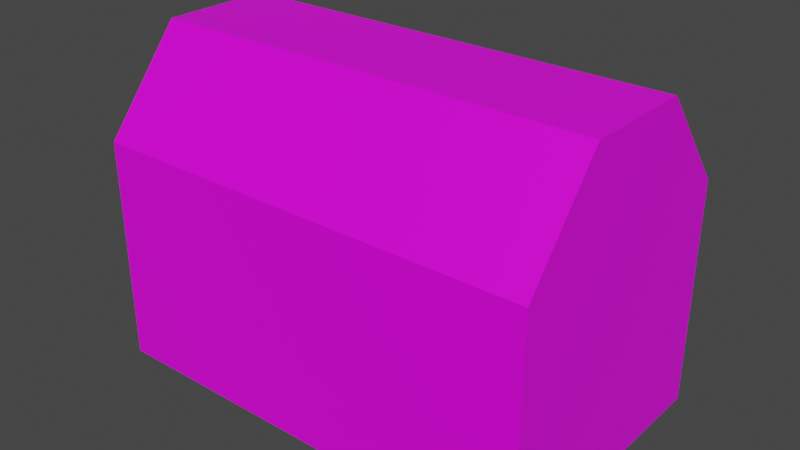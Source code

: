 # Source: Chest.blend  (saved by Blender 2.93.20; exported with 4.5.12 LTS)
import bpy
from mathutils import Matrix  # noqa: F401  (used for matrix-valued properties, if any)

bpy.ops.wm.read_factory_settings(use_empty=True)
scene = bpy.context.scene
scene.name = 'Scene'

# ---- images (referenced by path relative to the original .blend; pixels are not part of the script)
import os
ASSET_DIR = os.environ.get("B2B_ASSET_DIR", "")  # directory of the original .blend (textures are referenced by path, not embedded)
HERE = os.path.dirname(os.path.abspath(__file__))  # packed textures are extracted next to this script under _unpacked/

def load_image(name, relpath, width, height, colorspace="sRGB"):
    """Load a texture the original file referenced (path relative to the .blend, or extracted next to this script)."""
    p = next((c for c in (os.path.join(HERE, relpath), os.path.join(ASSET_DIR, relpath)) if relpath and os.path.exists(c)), "")
    if p:
        img = bpy.data.images.load(p, check_existing=True)
        img.name = name
    else:  # same state as the original file: an image datablock whose file is absent (Cycles renders it pink)
        img = bpy.data.images.new(name, width, height)
        img.source = "FILE"
        img.filepath = "//" + (relpath or name)
    img.colorspace_settings.name = colorspace
    return img
img_wood_png = load_image('wood.png', 'wood.png', 1024, 1024, 'sRGB')

# ---- materials (node trees are filled in below, after node groups)
mat_material = bpy.data.materials.new('Material')
mat_material.alpha_threshold = 0.0
mat_material.use_transparent_shadow = False
mat_material.line_color = (0.0, 0.0, 0.0, 1.0)

# ---- material node trees
mat_material.use_nodes = True; mat_material.node_tree.nodes.clear()
_N = mat_material.node_tree.nodes; _L = mat_material.node_tree.links
n0 = _N.new('ShaderNodeOutputMaterial'); n0.name = 'Material Output'; n0.location = (300, 300)
n1 = _N.new('ShaderNodeBsdfPrincipled'); n1.name = 'Principled BSDF'; n1.location = (10, 300)
n1.distribution = 'GGX'
n1.subsurface_method = 'BURLEY'
n1.inputs[2].default_value = 0.4
n1.inputs[3].default_value = 1.45
n1.inputs[27].default_value = (0.0, 0.0, 0.0, 1.0)
n1.inputs[28].default_value = 1.0
n2 = _N.new('ShaderNodeTexImage'); n2.name = 'Image Texture'; n2.location = (-280, 280)
n2.image = img_wood_png
n2.interpolation = 'Closest'
_L.new(n1.outputs[0], n0.inputs[0])
_L.new(n2.outputs[0], n1.inputs[0])
n0.is_active_output = True

# ---- world
world_world = bpy.data.worlds.new('World'); scene.world = world_world
world_world.use_nodes = True; world_world.node_tree.nodes.clear()
_N = world_world.node_tree.nodes; _L = world_world.node_tree.links
n0 = _N.new('ShaderNodeOutputWorld'); n0.name = 'World Output'; n0.location = (300, 300)
n1 = _N.new('ShaderNodeBackground'); n1.name = 'Background'; n1.location = (10, 300)
n1.inputs[0].default_value = (0.05088, 0.05088, 0.05088, 1.0)
_L.new(n1.outputs[0], n0.inputs[0])
n0.is_active_output = True
world_world.color = (0.05088, 0.05088, 0.05088)
world_world.use_sun_shadow = False
world_world.sun_shadow_jitter_overblur = 0.0

# ---- meshes
me_cube = bpy.data.meshes.new('Cube')
me_cube.from_pydata([(1.0, 0.6, 1.0), (1.0, 0.6, 0.0), (1.0, -0.6, 1.0), (1.0, -0.6, 0.0), (-1.0, 0.6, 1.0), (-1.0, 0.6, 0.0), (-1.0, -0.6, 1.0), (-1.0, -0.6, 0.0), (0.9, -0.505, 1.0), (-0.9, -0.505, 1.0), (0.9, 0.505, 1.0), (-0.9, 0.505, 1.0), (0.9, -0.505, 0.1), (-0.9, -0.505, 0.1), (0.9, 0.505, 0.1), (-0.9, 0.505, 0.1)], [], [(4, 6, 9, 11), (3, 2, 6, 7), (7, 6, 4, 5), (5, 1, 3, 7), (1, 0, 2, 3), (5, 4, 0, 1), (11, 9, 13, 15), (2, 0, 10, 8), (0, 4, 11, 10), (6, 2, 8, 9), (14, 15, 13, 12), (9, 8, 12, 13), (10, 11, 15, 14), (8, 10, 14, 12)])
_uv = me_cube.uv_layers.new(name='UVMap')
_uv.uv.foreach_set('vector', [0.4601, 0.3834, 0.23, 0.3834, 0.2482, 0.3642, 0.4418, 0.3642, 0.1917, 0.7668, 0.0, 0.7668, 0.0, 0.3834, 0.1917, 0.3834, 0.3834, 0.9584, 0.1917, 0.9584, 0.1917, 0.7284, 0.3834, 0.7284, 0.23, 0.0, 0.23, 0.3834, 0.0, 0.3834, 0.0, 0.0, 0.1917, 0.9968, 0.0, 0.9968, 0.0, 0.7668, 0.1917, 0.7668, 0.6517, 0.3834, 0.4601, 0.3834, 0.4601, 0.0, 0.6517, 0.0, 0.5523, 0.922, 0.5523, 0.7284, 0.7248, 0.7284, 0.7248, 0.922, 0.23, 0.0, 0.4601, 0.0, 0.4418, 0.01917, 0.2482, 0.01917, 0.4601, 0.0, 0.4601, 0.3834, 0.4418, 0.3642, 0.4418, 0.01917, 0.23, 0.3834, 0.23, 0.0, 0.2482, 0.01917, 0.2482, 0.3642, 0.3853, 0.3834, 0.3853, 0.7284, 0.1917, 0.7284, 0.1917, 0.3834, 0.6517, 0.345, 0.6517, 0.0, 0.8243, 0.0, 0.8243, 0.345, 0.5523, 0.7284, 0.5523, 0.3834, 0.7248, 0.3834, 0.7248, 0.7284, 0.7248, 0.9604, 0.7248, 0.7668, 0.8973, 0.7668, 0.8973, 0.9604])
me_cube.materials.append(mat_material)
me_cube.use_remesh_preserve_volume = False
me_cube.use_remesh_preserve_attributes = False
me_cube.use_mirror_vertex_groups = False
me_cube.update()
me_cube_001 = bpy.data.meshes.new('Cube.001')
me_cube_001.from_pydata([(-1.0, -2.384e-07, 0.0), (1.0, -1.192e-07, 1.192e-07), (-0.905, -1.105, -1.192e-07), (0.905, -1.105, 0.0), (0.905, -0.095, 1.192e-07), (-0.905, -0.095, 0.0), (-1.0, -1.2, -1.192e-07), (1.0, -1.2, 0.0), (-1.0, -0.85, 0.433), (1.0, -0.85, 0.433), (-1.0, -0.35, 0.433), (1.0, -0.35, 0.433), (-0.905, -0.385, 0.36), (-0.905, -0.815, 0.36), (0.905, -0.815, 0.36), (0.905, -0.385, 0.36)], [], [(7, 6, 2, 3), (1, 7, 3, 4), (7, 1, 11, 9), (0, 1, 4, 5), (6, 0, 5, 2), (6, 7, 9, 8), (4, 3, 14, 15), (8, 9, 11, 10), (10, 11, 1, 0), (0, 6, 8, 10), (12, 15, 14, 13), (2, 5, 12, 13), (5, 4, 15, 12), (3, 2, 13, 14)])
_uv = me_cube_001.uv_layers.new(name='UVMap')
_uv.uv.foreach_set('vector', [0.7248, 0.7668, 0.7248, 0.3834, 0.7362, 0.4016, 0.7362, 0.7485, 0.8691, 0.7668, 0.7248, 0.7668, 0.7362, 0.7485, 0.8577, 0.7485, 0.3853, 0.9968, 0.3853, 0.7668, 0.4683, 0.8338, 0.4683, 0.9297, 0.8691, 0.3834, 0.8691, 0.7668, 0.8577, 0.7485, 0.8577, 0.4016, 0.7248, 0.3834, 0.8691, 0.3834, 0.8577, 0.4016, 0.7362, 0.4016, 0.8243, 0.3834, 0.8243, 0.0, 0.931, 0.0, 0.931, 0.3834, 0.8973, 0.9604, 0.8973, 0.7668, 0.9663, 0.8223, 0.9663, 0.9048, 0.5523, 0.3834, 0.5523, 0.7668, 0.492, 0.7668, 0.492, 0.3834, 0.492, 0.3834, 0.492, 0.7668, 0.3853, 0.7668, 0.3853, 0.3834, 0.5513, 0.7668, 0.5513, 0.9968, 0.4683, 0.9297, 0.4683, 0.8338, 0.8765, 0.4016, 0.8765, 0.7485, 0.8248, 0.7485, 0.8248, 0.4016, 1.0, 0.0, 1.0, 0.1936, 0.931, 0.138, 0.931, 0.05559, 0.9652, 0.3834, 0.9652, 0.7303, 0.8765, 0.7303, 0.8765, 0.3834, 0.7362, 0.7485, 0.7362, 0.4016, 0.8248, 0.4016, 0.8248, 0.7485])
me_cube_001.materials.append(mat_material)
me_cube_001.use_remesh_preserve_volume = False
me_cube_001.use_remesh_preserve_attributes = False
me_cube_001.use_mirror_vertex_groups = False
me_cube_001.update()

# ---- objects
ob_chest = bpy.data.objects.new('Chest', me_cube)
ob_cover = bpy.data.objects.new('Cover', me_cube_001)

# ---- transforms, parenting, visibility, modifiers, constraints
ob_chest.location = (0.0, 0.0, 0.0)
ob_chest.lock_rotations_4d = False
ob_chest.empty_display_type = 'ARROWS'
ob_chest.lineart.crease_threshold = 0.0
ob_cover.location = (0.0, 0.6, 1.0)
ob_cover.lock_rotations_4d = False
ob_cover.empty_display_type = 'ARROWS'
ob_cover.lineart.crease_threshold = 0.0

# ---- collection membership
scene.collection.objects.link(ob_chest)
scene.collection.objects.link(ob_cover)

# ---- scene / render settings (as saved in the file)
scene.frame_start = 1; scene.frame_end = 250; scene.frame_set(1)
scene.render.engine = 'BLENDER_EEVEE_NEXT'
scene.cycles.use_denoising = False
scene.cycles.samples = 128
scene.cycles.sampling_pattern = 'TABULATED_SOBOL'
scene.cycles.use_adaptive_sampling = False
scene.cycles.use_light_tree = False
scene.view_settings.view_transform = 'Filmic'
bpy.context.view_layer.update()

# ---- added for rendering (the .blend has no active camera and no usable light): camera, sun
cam_auto = bpy.data.cameras.new('AutoCamera')
cam_auto.lens = 50.0
cam_auto.sensor_width = 36.0
cam_auto.clip_end = 1000.0
ob_auto_camera = bpy.data.objects.new('AutoCamera', cam_auto)
scene.collection.objects.link(ob_auto_camera)
ob_auto_camera.location = (2.53274, -3.03929, 2.7427)
ob_auto_camera.rotation_euler = (1.09748, -7.21219e-08, 0.694738)
scene.camera = ob_auto_camera
light_auto_sun = bpy.data.lights.new('AutoSun', 'SUN')
light_auto_sun.energy = 3.0
light_auto_sun.angle = 0.0523599
ob_auto_sun = bpy.data.objects.new('AutoSun', light_auto_sun)
scene.collection.objects.link(ob_auto_sun)
ob_auto_sun.rotation_euler = (0.872665, 0.174533, 0.523599)
bpy.context.view_layer.update()
